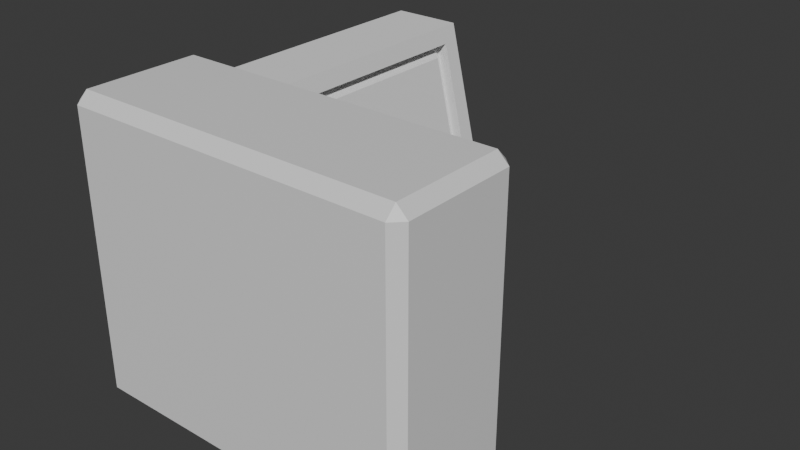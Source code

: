 # Source: compooter.blend  (saved by Blender 4.1.24; exported with 4.5.12 LTS)
import bpy
from mathutils import Matrix  # noqa: F401  (used for matrix-valued properties, if any)

bpy.ops.wm.read_factory_settings(use_empty=True)
scene = bpy.context.scene
scene.name = 'Scene'

# ---- collections
col_collection = bpy.data.collections.new('Collection'); scene.collection.children.link(col_collection)

# ---- materials (node trees are filled in below, after node groups)
mat_material = bpy.data.materials.new('Material')
mat_material.alpha_threshold = 0.0
mat_material.use_transparent_shadow = False
mat_material.roughness = 0.5
mat_material.line_color = (0.0, 0.0, 0.0, 1.0)

# ---- material node trees
mat_material.use_nodes = True; mat_material.node_tree.nodes.clear()
_N = mat_material.node_tree.nodes; _L = mat_material.node_tree.links
n0 = _N.new('ShaderNodeOutputMaterial'); n0.name = 'Material Output'; n0.location = (300, 300)
n1 = _N.new('ShaderNodeBsdfPrincipled'); n1.name = 'Principled BSDF'; n1.location = (10, 300)
n1.inputs[3].default_value = 1.45
_L.new(n1.outputs[0], n0.inputs[0])
n0.is_active_output = True

# ---- world
world_world = bpy.data.worlds.new('World'); scene.world = world_world
world_world.use_nodes = True; world_world.node_tree.nodes.clear()
_N = world_world.node_tree.nodes; _L = world_world.node_tree.links
n0 = _N.new('ShaderNodeOutputWorld'); n0.name = 'World Output'; n0.location = (300, 300)
n1 = _N.new('ShaderNodeBackground'); n1.name = 'Background'; n1.location = (10, 300)
n1.inputs[0].default_value = (0.05088, 0.05088, 0.05088, 1.0)
_L.new(n1.outputs[0], n0.inputs[0])
n0.is_active_output = True
world_world.color = (0.05088, 0.05088, 0.05088)
world_world.use_sun_shadow = False
world_world.sun_shadow_jitter_overblur = 0.0

# ---- meshes
me_cube = bpy.data.meshes.new('Cube')
me_cube.from_pydata([(4.034, 1.0, 3.283), (4.034, 0.8405, 3.443), (4.194, 0.8405, 3.283), (4.034, 0.8405, -1.0), (4.034, 1.0, -0.8405), (4.194, 0.8405, -0.8405), (4.194, -0.8405, 3.283), (4.034, -0.8405, 3.443), (4.034, -1.0, 3.283), (4.194, -0.8405, -0.8405), (4.034, -1.0, -0.8405), (4.034, -0.8405, -1.0), (-0.8405, 1.0, 3.283), (-1.0, 0.8405, 3.283), (-0.8405, 0.8405, 3.443), (-1.0, 0.8405, -0.8405), (-0.8405, 1.0, -0.8405), (-0.8405, 0.8405, -1.0), (-1.0, -0.8405, 3.283), (-0.8405, -1.0, 3.283), (-0.8405, -0.8405, 3.443), (-0.8405, -0.8405, -1.0), (-0.8405, -1.0, -0.8405), (-1.0, -0.8405, -0.8405)], [], [(17, 3, 11, 21), (23, 18, 13, 15), (10, 8, 19, 22), (1, 14, 20, 7), (5, 2, 6, 9), (0, 1, 2), (3, 4, 5), (6, 7, 8), (9, 10, 11), (12, 13, 14), (15, 16, 17), (18, 19, 20), (21, 22, 23), (17, 21, 23, 15), (3, 17, 16, 4), (2, 5, 4, 0), (22, 19, 18, 23), (8, 10, 9, 6), (12, 16, 15, 13), (7, 20, 19, 8), (1, 7, 6, 2), (21, 11, 10, 22), (20, 14, 13, 18), (14, 1, 0, 12), (11, 3, 5, 9), (16, 12, 0, 4)])
_uv = me_cube.uv_layers.new(name='UVMap')
_uv.uv.foreach_set('vector', [0.9884, 0.6073, 0.9884, 0.8584, 0.8659, 0.8584, 0.8659, 0.6073, 0.8659, 0.5908, 0.8659, 0.3784, 0.9884, 0.3784, 0.9884, 0.5908, 0.6357, 0.3668, 0.3353, 0.3668, 0.3353, 0.01162, 0.6357, 0.01162, 0.303, 0.9423, 0.303, 0.6912, 0.4255, 0.6912, 0.4255, 0.9423, 0.4488, 0.9036, 0.4488, 0.6912, 0.5712, 0.6912, 0.5712, 0.9036, 0.2914, 0.9505, 0.303, 0.9423, 0.303, 0.9588, 0.4488, 0.9201, 0.4371, 0.9118, 0.4488, 0.9036, 0.4255, 0.9588, 0.4255, 0.9423, 0.4371, 0.9505, 0.5712, 0.9036, 0.5829, 0.9118, 0.5712, 0.9201, 0.928, 4.927e-09, 0.9363, 0.01162, 0.9198, 0.01162, 0.9884, 0.5908, 1.0, 0.5991, 0.9884, 0.6073, 0.9363, 0.1341, 0.928, 0.1457, 0.9198, 0.1341, 0.8659, 0.6073, 0.8543, 0.5991, 0.8659, 0.5908, 0.9884, 0.6073, 0.8659, 0.6073, 0.8659, 0.5908, 0.9884, 0.5908, 0.3237, 0.01162, 0.3237, 0.3668, 0.3121, 0.3668, 0.3121, 0.01162, 0.01162, 8.774e-10, 0.3121, 2.356e-08, 0.3121, 0.01162, 0.01162, 0.01162, 0.6357, 0.01162, 0.3353, 0.01162, 0.3353, -9.427e-09, 0.6357, 1.326e-08, 0.3353, 0.3668, 0.6357, 0.3668, 0.6357, 0.3784, 0.3353, 0.3784, 0.01162, 0.3668, 0.3121, 0.3668, 0.3121, 0.3784, 0.01162, 0.3784, 0.3237, 0.3668, 0.3237, 0.01162, 0.3353, 0.01162, 0.3353, 0.3668, 0.303, 0.9423, 0.4255, 0.9423, 0.4255, 0.9588, 0.303, 0.9588, 0.6473, 0.01162, 0.6473, 0.3668, 0.6357, 0.3668, 0.6357, 0.01162, 0.9198, 0.1341, 0.9198, 0.01162, 0.9363, 0.01162, 0.9363, 0.1341, -1.032e-08, 0.3668, 1.649e-08, 0.01162, 0.01162, 0.01162, 0.01162, 0.3668, 0.5712, 0.9201, 0.4488, 0.9201, 0.4488, 0.9036, 0.5712, 0.9036, 0.3121, 0.3668, 0.01162, 0.3668, 0.01162, 0.01162, 0.3121, 0.01162])
me_cube.materials.append(mat_material)
me_cube.use_mirror_vertex_groups = False
me_cube.update()
me_cube_001 = bpy.data.meshes.new('Cube.001')
me_cube_001.from_pydata([(-1.0, -1.0, -1.0), (-1.0, -1.0, 3.014), (-1.0, 3.293, -1.0), (-1.0, 3.293, 3.014), (0.9389, -0.7324, -0.7395), (0.1197, -0.7324, 2.754), (0.9389, 3.026, -0.7395), (0.1197, 3.026, 2.754), (0.05858, 3.293, 3.014), (1.0, 3.293, -1.0), (1.0, -1.0, -1.0), (0.05858, -1.0, 3.014), (-0.02522, 2.931, 2.623), (0.7508, 2.931, -0.6865), (0.7508, -0.6379, -0.6865), (-0.02522, -0.6379, 2.623), (-0.0468, 3.026, 2.715), (0.7724, 3.026, -0.7785), (0.7724, -0.7324, -0.7785), (-0.0468, -0.7324, 2.715), (0.006772, 2.931, 2.63), (0.1074, 2.847, 2.568), (0.8452, 2.847, -0.5784), (0.7828, 2.931, -0.679), (0.8452, -0.5542, -0.5784), (0.7828, -0.6379, -0.679), (0.006772, -0.6379, 2.63), (0.1074, -0.5542, 2.568)], [], [(0, 1, 3, 2), (2, 3, 8, 9), (4, 6, 17, 18), (10, 11, 1, 0), (2, 9, 10, 0), (8, 3, 1, 11), (7, 6, 9, 8), (6, 4, 10, 9), (5, 7, 8, 11), (4, 5, 11, 10), (7, 5, 19, 16), (6, 7, 16, 17), (5, 4, 18, 19), (12, 13, 17, 16), (13, 14, 18, 17), (15, 12, 16, 19), (14, 15, 19, 18), (12, 15, 26, 20), (15, 14, 25, 26), (14, 13, 23, 25), (22, 21, 27, 24), (21, 22, 23, 20), (25, 23, 22, 24), (20, 26, 27, 21), (26, 25, 24, 27), (13, 12, 20, 23)])
_uv = me_cube_001.uv_layers.new(name='UVMap')
_uv.uv.foreach_set('vector', [0.5929, 0.6912, 0.3004, 0.6912, 0.3004, 0.3784, 0.5929, 0.3784, 8.571e-10, 0.9837, 2.643e-08, 0.6912, 0.07712, 0.6912, 0.1457, 0.9837, 0.895, 0.2738, 0.895, -1.912e-09, 0.9074, -9.739e-10, 0.9074, 0.2738, 0.1457, 0.9837, 0.2143, 0.6912, 0.2914, 0.6912, 0.2914, 0.9837, 0.7369, 0.965, 0.5929, 0.965, 0.5929, 0.6522, 0.7369, 0.6522, 0.7369, 0.6522, 0.8131, 0.6522, 0.8131, 0.965, 0.7369, 0.965, 0.0195, 0.6717, 0.2809, 0.6717, 0.3004, 0.6912, -7.257e-11, 0.6912, 0.2809, 0.6717, 0.2809, 0.3979, 0.3004, 0.3784, 0.3004, 0.6912, 0.0195, 0.3979, 0.0195, 0.6717, -7.257e-11, 0.6912, 2.354e-08, 0.3784, 0.2809, 0.3979, 0.0195, 0.3979, 2.354e-08, 0.3784, 0.3004, 0.3784, 0.9074, 0.2738, 0.9074, 7.711e-09, 0.9198, 8.649e-09, 0.9198, 0.2738, 0.8131, 0.9136, 0.8131, 0.6522, 0.8255, 0.6522, 0.8255, 0.9136, 0.838, 0.6522, 0.838, 0.9136, 0.8255, 0.9136, 0.8255, 0.6522, 0.5998, 0.6453, 0.8474, 0.6453, 0.8543, 0.6522, 0.5929, 0.6522, 0.8474, 0.6453, 0.8474, 0.3853, 0.8543, 0.3784, 0.8543, 0.6522, 0.5998, 0.3853, 0.5998, 0.6453, 0.5929, 0.6522, 0.5929, 0.3784, 0.8474, 0.3853, 0.5998, 0.3853, 0.5929, 0.3784, 0.8543, 0.3784, 0.8469, 0.6522, 0.8469, 0.9122, 0.8445, 0.9122, 0.8445, 0.6522, 0.5913, 0.6912, 0.5913, 0.9388, 0.5889, 0.9388, 0.5889, 0.6912, 0.8493, 0.6522, 0.8493, 0.9122, 0.8469, 0.9122, 0.8469, 0.6522, 0.8889, 0.2539, 0.6534, 0.2539, 0.6534, 0.006098, 0.8889, 0.006098, 0.6534, 0.2539, 0.8889, 0.2539, 0.895, 0.26, 0.6473, 0.26, 0.895, -1.912e-09, 0.895, 0.26, 0.8889, 0.2539, 0.8889, 0.006098, 0.8445, 0.6522, 0.8445, 0.9122, 0.838, 0.9061, 0.838, 0.6583, 0.5889, 0.6912, 0.5889, 0.9388, 0.5829, 0.9327, 0.5829, 0.6973, 0.8493, 0.8998, 0.8493, 0.6522, 0.8517, 0.6522, 0.8517, 0.8998])
me_cube_001.update()

# ---- objects
ob_cube = bpy.data.objects.new('Cube', me_cube)
ob_cube_001 = bpy.data.objects.new('Cube.001', me_cube_001)

# ---- transforms, parenting, visibility, modifiers, constraints
ob_cube.location = (0.0, 0.0, 0.0)
ob_cube.lock_rotations_4d = False
ob_cube.empty_display_type = 'ARROWS'
ob_cube.lineart.crease_threshold = 0.0
ob_cube_001.location = (0.0, 1.999, 0.0)

# ---- collection membership
col_collection.objects.link(ob_cube)
col_collection.objects.link(ob_cube_001)

# ---- scene / render settings (as saved in the file)
scene.frame_start = 1; scene.frame_end = 250; scene.frame_set(1)
scene.render.engine = 'BLENDER_EEVEE_NEXT'
scene.cycles.sampling_pattern = 'TABULATED_SOBOL'
scene.eevee.ray_tracing_options.trace_max_roughness = 0.0
bpy.context.view_layer.update()

# ---- added for rendering (the .blend has no active camera and no usable light): camera, sun
cam_auto = bpy.data.cameras.new('AutoCamera')
cam_auto.lens = 50.0
cam_auto.sensor_width = 36.0
cam_auto.clip_end = 1000.0
ob_auto_camera = bpy.data.objects.new('AutoCamera', cam_auto)
scene.collection.objects.link(ob_auto_camera)
ob_auto_camera.location = (10.1921, -8.16825, 8.09742)
ob_auto_camera.rotation_euler = (1.09748, -7.21219e-08, 0.694738)
scene.camera = ob_auto_camera
light_auto_sun = bpy.data.lights.new('AutoSun', 'SUN')
light_auto_sun.energy = 3.0
light_auto_sun.angle = 0.0523599
ob_auto_sun = bpy.data.objects.new('AutoSun', light_auto_sun)
scene.collection.objects.link(ob_auto_sun)
ob_auto_sun.rotation_euler = (0.872665, 0.174533, 0.523599)
bpy.context.view_layer.update()
